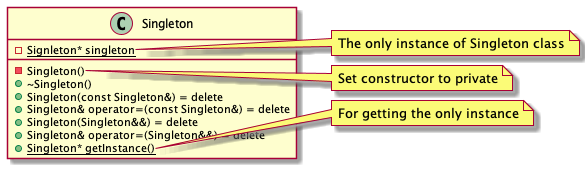

The diagram above was rendered by PlantUML. Its source (embedded in the PNG):
@startuml

class Singleton {
  -{static} Signleton* singleton
  -Singleton()
  +~Singleton()
  +Singleton(const Singleton&) = delete
  +Singleton& operator=(const Singleton&) = delete
  +Singleton(Singleton&&) = delete
  +Singleton& operator=(Singleton&&) = delete
  +{static} Singleton* getInstance()
}
note right of Singleton::singleton
  The only instance of Singleton class
end note
note right of Singleton::Singleton
  Set constructor to private
end note
note right of Singleton::getInstance
  For getting the only instance
end note

@enduml